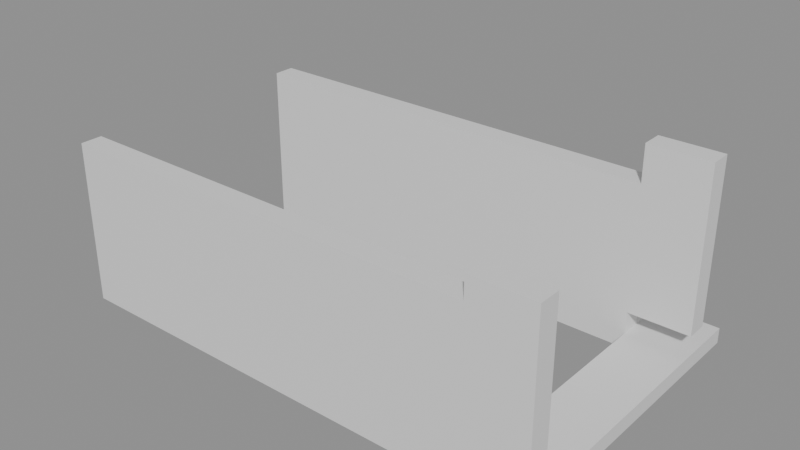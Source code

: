 # Source: building_lego.blend  (saved by Blender 5.0.119; exported with 4.5.12 LTS)
import bpy
from mathutils import Matrix  # noqa: F401  (used for matrix-valued properties, if any)

bpy.ops.wm.read_factory_settings(use_empty=True)
scene = bpy.context.scene
scene.name = 'Scene'

# ---- collections
col_01_paredes_externas = bpy.data.collections.new('01_Paredes_Externas'); scene.collection.children.link(col_01_paredes_externas)
col_03_pisos_escadas = bpy.data.collections.new('03_Pisos_Escadas'); scene.collection.children.link(col_03_pisos_escadas)

# ---- materials (node trees are filled in below, after node groups)
mat_mat_parede_externa = bpy.data.materials.new('Mat_Parede_Externa')
mat_mat_pisos = bpy.data.materials.new('Mat_Pisos')

# ---- material node trees
mat_mat_parede_externa.use_nodes = True; mat_mat_parede_externa.node_tree.nodes.clear()
_N = mat_mat_parede_externa.node_tree.nodes; _L = mat_mat_parede_externa.node_tree.links
n0 = _N.new('ShaderNodeBsdfPrincipled'); n0.name = 'BSDF - Pré-fundamentado'; n0.location = (-200, 100)
n1 = _N.new('ShaderNodeOutputMaterial'); n1.name = 'Saída de material'; n1.location = (200, 100)
_L.new(n0.outputs[0], n1.inputs[0])
n1.is_active_output = True
mat_mat_pisos.use_nodes = True; mat_mat_pisos.node_tree.nodes.clear()
_N = mat_mat_pisos.node_tree.nodes; _L = mat_mat_pisos.node_tree.links
n0 = _N.new('ShaderNodeBsdfPrincipled'); n0.name = 'BSDF - Pré-fundamentado'; n0.location = (-200, 100)
n1 = _N.new('ShaderNodeOutputMaterial'); n1.name = 'Saída de material'; n1.location = (200, 100)
_L.new(n0.outputs[0], n1.inputs[0])
n1.is_active_output = True

# ---- meshes
me_bloco_dungeon_wall_4576_885_z_5 = bpy.data.meshes.new('Bloco_dungeon_wall_4576_885_z-5')
me_bloco_dungeon_wall_4576_885_z_5.from_pydata([(-0.5, -0.175, -1.32), (0.5, -0.175, -1.32), (0.5, 0.175, -1.32), (-0.5, 0.175, -1.32), (-0.5, -0.175, 1.32), (0.5, -0.175, 1.32), (0.5, 0.175, 1.32), (-0.5, 0.175, 1.32)], [], [(0, 1, 2, 3), (4, 7, 6, 5), (0, 4, 5, 1), (2, 6, 7, 3), (0, 3, 7, 4), (1, 5, 6, 2)])
me_bloco_dungeon_wall_4576_885_z_5.materials.append(mat_mat_parede_externa)
me_bloco_dungeon_wall_4576_885_z_5.update()
me_bloco_dungeon_wall_4577_885_z_5 = bpy.data.meshes.new('Bloco_dungeon_wall_4577_885_z-5')
me_bloco_dungeon_wall_4577_885_z_5.from_pydata([(-0.5, -0.175, -1.32), (0.5, -0.175, -1.32), (0.5, 0.175, -1.32), (-0.5, 0.175, -1.32), (-0.5, -0.175, 1.32), (0.5, -0.175, 1.32), (0.5, 0.175, 1.32), (-0.5, 0.175, 1.32)], [], [(0, 1, 2, 3), (4, 7, 6, 5), (0, 4, 5, 1), (2, 6, 7, 3), (0, 3, 7, 4), (1, 5, 6, 2)])
me_bloco_dungeon_wall_4577_885_z_5.materials.append(mat_mat_parede_externa)
me_bloco_dungeon_wall_4577_885_z_5.update()
me_bloco_dungeon_wall_4578_885_z_5 = bpy.data.meshes.new('Bloco_dungeon_wall_4578_885_z-5')
me_bloco_dungeon_wall_4578_885_z_5.from_pydata([(-0.5, -0.175, -1.32), (0.5, -0.175, -1.32), (0.5, 0.175, -1.32), (-0.5, 0.175, -1.32), (-0.5, -0.175, 1.32), (0.5, -0.175, 1.32), (0.5, 0.175, 1.32), (-0.5, 0.175, 1.32)], [], [(0, 1, 2, 3), (4, 7, 6, 5), (0, 4, 5, 1), (2, 6, 7, 3), (0, 3, 7, 4), (1, 5, 6, 2)])
me_bloco_dungeon_wall_4578_885_z_5.materials.append(mat_mat_parede_externa)
me_bloco_dungeon_wall_4578_885_z_5.update()
me_bloco_dungeon_wall_4579_885_z_5 = bpy.data.meshes.new('Bloco_dungeon_wall_4579_885_z-5')
me_bloco_dungeon_wall_4579_885_z_5.from_pydata([(-0.5, -0.175, -1.32), (0.5, -0.175, -1.32), (0.5, 0.175, -1.32), (-0.5, 0.175, -1.32), (-0.5, -0.175, 1.32), (0.5, -0.175, 1.32), (0.5, 0.175, 1.32), (-0.5, 0.175, 1.32)], [], [(0, 1, 2, 3), (4, 7, 6, 5), (0, 4, 5, 1), (2, 6, 7, 3), (0, 3, 7, 4), (1, 5, 6, 2)])
me_bloco_dungeon_wall_4579_885_z_5.materials.append(mat_mat_parede_externa)
me_bloco_dungeon_wall_4579_885_z_5.update()
me_bloco_dungeon_wall_4580_885_z_5 = bpy.data.meshes.new('Bloco_dungeon_wall_4580_885_z-5')
me_bloco_dungeon_wall_4580_885_z_5.from_pydata([(-0.5, -0.175, -1.32), (0.5, -0.175, -1.32), (0.5, 0.175, -1.32), (-0.5, 0.175, -1.32), (-0.5, -0.175, 1.32), (0.5, -0.175, 1.32), (0.5, 0.175, 1.32), (-0.5, 0.175, 1.32)], [], [(0, 1, 2, 3), (4, 7, 6, 5), (0, 4, 5, 1), (2, 6, 7, 3), (0, 3, 7, 4), (1, 5, 6, 2)])
me_bloco_dungeon_wall_4580_885_z_5.materials.append(mat_mat_parede_externa)
me_bloco_dungeon_wall_4580_885_z_5.update()
me_bloco_dungeon_wall_4581_885_z_5 = bpy.data.meshes.new('Bloco_dungeon_wall_4581_885_z-5')
me_bloco_dungeon_wall_4581_885_z_5.from_pydata([(-0.5, -0.175, -1.32), (0.5, -0.175, -1.32), (0.5, 0.175, -1.32), (-0.5, 0.175, -1.32), (-0.5, -0.175, 1.32), (0.5, -0.175, 1.32), (0.5, 0.175, 1.32), (-0.5, 0.175, 1.32)], [], [(0, 1, 2, 3), (4, 7, 6, 5), (0, 4, 5, 1), (2, 6, 7, 3), (0, 3, 7, 4), (1, 5, 6, 2)])
me_bloco_dungeon_wall_4581_885_z_5.materials.append(mat_mat_parede_externa)
me_bloco_dungeon_wall_4581_885_z_5.update()
me_bloco_dungeon_wall_4582_885_z_5 = bpy.data.meshes.new('Bloco_dungeon_wall_4582_885_z-5')
me_bloco_dungeon_wall_4582_885_z_5.from_pydata([(-0.5, -0.175, -1.32), (0.5, -0.175, -1.32), (0.5, 0.175, -1.32), (-0.5, 0.175, -1.32), (-0.5, -0.175, 1.32), (0.5, -0.175, 1.32), (0.5, 0.175, 1.32), (-0.5, 0.175, 1.32)], [], [(0, 1, 2, 3), (4, 7, 6, 5), (0, 4, 5, 1), (2, 6, 7, 3), (0, 3, 7, 4), (1, 5, 6, 2)])
me_bloco_dungeon_wall_4582_885_z_5.materials.append(mat_mat_parede_externa)
me_bloco_dungeon_wall_4582_885_z_5.update()
me_bloco_dungeon_wall_4583_885_z_2 = bpy.data.meshes.new('Bloco_dungeon_wall_4583_885_z-2')
me_bloco_dungeon_wall_4583_885_z_2.from_pydata([(-0.5, -0.175, -1.32), (0.5, -0.175, -1.32), (0.5, 0.175, -1.32), (-0.5, 0.175, -1.32), (-0.5, -0.175, 1.32), (0.5, -0.175, 1.32), (0.5, 0.175, 1.32), (-0.5, 0.175, 1.32)], [], [(0, 1, 2, 3), (4, 7, 6, 5), (0, 4, 5, 1), (2, 6, 7, 3), (0, 3, 7, 4), (1, 5, 6, 2)])
me_bloco_dungeon_wall_4583_885_z_2.materials.append(mat_mat_parede_externa)
me_bloco_dungeon_wall_4583_885_z_2.update()
me_bloco_dungeon_wall_4576_889_z_5 = bpy.data.meshes.new('Bloco_dungeon_wall_4576_889_z-5')
me_bloco_dungeon_wall_4576_889_z_5.from_pydata([(-0.5, -0.175, -1.32), (0.5, -0.175, -1.32), (0.5, 0.175, -1.32), (-0.5, 0.175, -1.32), (-0.5, -0.175, 1.32), (0.5, -0.175, 1.32), (0.5, 0.175, 1.32), (-0.5, 0.175, 1.32)], [], [(0, 1, 2, 3), (4, 7, 6, 5), (0, 4, 5, 1), (2, 6, 7, 3), (0, 3, 7, 4), (1, 5, 6, 2)])
me_bloco_dungeon_wall_4576_889_z_5.materials.append(mat_mat_parede_externa)
me_bloco_dungeon_wall_4576_889_z_5.update()
me_bloco_dungeon_wall_4577_889_z_5 = bpy.data.meshes.new('Bloco_dungeon_wall_4577_889_z-5')
me_bloco_dungeon_wall_4577_889_z_5.from_pydata([(-0.5, -0.175, -1.32), (0.5, -0.175, -1.32), (0.5, 0.175, -1.32), (-0.5, 0.175, -1.32), (-0.5, -0.175, 1.32), (0.5, -0.175, 1.32), (0.5, 0.175, 1.32), (-0.5, 0.175, 1.32)], [], [(0, 1, 2, 3), (4, 7, 6, 5), (0, 4, 5, 1), (2, 6, 7, 3), (0, 3, 7, 4), (1, 5, 6, 2)])
me_bloco_dungeon_wall_4577_889_z_5.materials.append(mat_mat_parede_externa)
me_bloco_dungeon_wall_4577_889_z_5.update()
me_bloco_dungeon_wall_4578_889_z_5 = bpy.data.meshes.new('Bloco_dungeon_wall_4578_889_z-5')
me_bloco_dungeon_wall_4578_889_z_5.from_pydata([(-0.5, -0.175, -1.32), (0.5, -0.175, -1.32), (0.5, 0.175, -1.32), (-0.5, 0.175, -1.32), (-0.5, -0.175, 1.32), (0.5, -0.175, 1.32), (0.5, 0.175, 1.32), (-0.5, 0.175, 1.32)], [], [(0, 1, 2, 3), (4, 7, 6, 5), (0, 4, 5, 1), (2, 6, 7, 3), (0, 3, 7, 4), (1, 5, 6, 2)])
me_bloco_dungeon_wall_4578_889_z_5.materials.append(mat_mat_parede_externa)
me_bloco_dungeon_wall_4578_889_z_5.update()
me_bloco_dungeon_wall_4579_889_z_5 = bpy.data.meshes.new('Bloco_dungeon_wall_4579_889_z-5')
me_bloco_dungeon_wall_4579_889_z_5.from_pydata([(-0.5, -0.175, -1.32), (0.5, -0.175, -1.32), (0.5, 0.175, -1.32), (-0.5, 0.175, -1.32), (-0.5, -0.175, 1.32), (0.5, -0.175, 1.32), (0.5, 0.175, 1.32), (-0.5, 0.175, 1.32)], [], [(0, 1, 2, 3), (4, 7, 6, 5), (0, 4, 5, 1), (2, 6, 7, 3), (0, 3, 7, 4), (1, 5, 6, 2)])
me_bloco_dungeon_wall_4579_889_z_5.materials.append(mat_mat_parede_externa)
me_bloco_dungeon_wall_4579_889_z_5.update()
me_bloco_dungeon_wall_4580_889_z_5 = bpy.data.meshes.new('Bloco_dungeon_wall_4580_889_z-5')
me_bloco_dungeon_wall_4580_889_z_5.from_pydata([(-0.5, -0.175, -1.32), (0.5, -0.175, -1.32), (0.5, 0.175, -1.32), (-0.5, 0.175, -1.32), (-0.5, -0.175, 1.32), (0.5, -0.175, 1.32), (0.5, 0.175, 1.32), (-0.5, 0.175, 1.32)], [], [(0, 1, 2, 3), (4, 7, 6, 5), (0, 4, 5, 1), (2, 6, 7, 3), (0, 3, 7, 4), (1, 5, 6, 2)])
me_bloco_dungeon_wall_4580_889_z_5.materials.append(mat_mat_parede_externa)
me_bloco_dungeon_wall_4580_889_z_5.update()
me_bloco_dungeon_wall_4581_889_z_5 = bpy.data.meshes.new('Bloco_dungeon_wall_4581_889_z-5')
me_bloco_dungeon_wall_4581_889_z_5.from_pydata([(-0.5, -0.175, -1.32), (0.5, -0.175, -1.32), (0.5, 0.175, -1.32), (-0.5, 0.175, -1.32), (-0.5, -0.175, 1.32), (0.5, -0.175, 1.32), (0.5, 0.175, 1.32), (-0.5, 0.175, 1.32)], [], [(0, 1, 2, 3), (4, 7, 6, 5), (0, 4, 5, 1), (2, 6, 7, 3), (0, 3, 7, 4), (1, 5, 6, 2)])
me_bloco_dungeon_wall_4581_889_z_5.materials.append(mat_mat_parede_externa)
me_bloco_dungeon_wall_4581_889_z_5.update()
me_bloco_dungeon_wall_4582_889_z_5 = bpy.data.meshes.new('Bloco_dungeon_wall_4582_889_z-5')
me_bloco_dungeon_wall_4582_889_z_5.from_pydata([(-0.5, -0.175, -1.32), (0.5, -0.175, -1.32), (0.5, 0.175, -1.32), (-0.5, 0.175, -1.32), (-0.5, -0.175, 1.32), (0.5, -0.175, 1.32), (0.5, 0.175, 1.32), (-0.5, 0.175, 1.32)], [], [(0, 1, 2, 3), (4, 7, 6, 5), (0, 4, 5, 1), (2, 6, 7, 3), (0, 3, 7, 4), (1, 5, 6, 2)])
me_bloco_dungeon_wall_4582_889_z_5.materials.append(mat_mat_parede_externa)
me_bloco_dungeon_wall_4582_889_z_5.update()
me_bloco_dungeon_wall_4583_889_z0 = bpy.data.meshes.new('Bloco_dungeon_wall_4583_889_z0')
me_bloco_dungeon_wall_4583_889_z0.from_pydata([(-0.5, -0.175, -1.32), (0.5, -0.175, -1.32), (0.5, 0.175, -1.32), (-0.5, 0.175, -1.32), (-0.5, -0.175, 1.32), (0.5, -0.175, 1.32), (0.5, 0.175, 1.32), (-0.5, 0.175, 1.32)], [], [(0, 1, 2, 3), (4, 7, 6, 5), (0, 4, 5, 1), (2, 6, 7, 3), (0, 3, 7, 4), (1, 5, 6, 2)])
me_bloco_dungeon_wall_4583_889_z0.materials.append(mat_mat_parede_externa)
me_bloco_dungeon_wall_4583_889_z0.update()
me_degrau_4583_886_z_5 = bpy.data.meshes.new('Degrau_4583_886_z-5')
me_degrau_4583_886_z_5.from_pydata([(-0.5, -0.5, -0.125), (0.5, -0.5, -0.125), (0.5, 0.5, -0.125), (-0.5, 0.5, -0.125), (-0.5, -0.5, 0.125), (0.5, -0.5, 0.125), (0.5, 0.5, 0.125), (-0.5, 0.5, 0.125)], [], [(0, 1, 2, 3), (4, 7, 6, 5), (0, 4, 5, 1), (2, 6, 7, 3), (0, 3, 7, 4), (1, 5, 6, 2)])
me_degrau_4583_886_z_5.materials.append(mat_mat_pisos)
me_degrau_4583_886_z_5.update()
me_degrau_4583_887_z_5 = bpy.data.meshes.new('Degrau_4583_887_z-5')
me_degrau_4583_887_z_5.from_pydata([(-0.5, -0.5, -0.125), (0.5, -0.5, -0.125), (0.5, 0.5, -0.125), (-0.5, 0.5, -0.125), (-0.5, -0.5, 0.125), (0.5, -0.5, 0.125), (0.5, 0.5, 0.125), (-0.5, 0.5, 0.125)], [], [(0, 1, 2, 3), (4, 7, 6, 5), (0, 4, 5, 1), (2, 6, 7, 3), (0, 3, 7, 4), (1, 5, 6, 2)])
me_degrau_4583_887_z_5.materials.append(mat_mat_pisos)
me_degrau_4583_887_z_5.update()
me_degrau_4583_888_z_5 = bpy.data.meshes.new('Degrau_4583_888_z-5')
me_degrau_4583_888_z_5.from_pydata([(-0.5, -0.5, -0.125), (0.5, -0.5, -0.125), (0.5, 0.5, -0.125), (-0.5, 0.5, -0.125), (-0.5, -0.5, 0.125), (0.5, -0.5, 0.125), (0.5, 0.5, 0.125), (-0.5, 0.5, 0.125)], [], [(0, 1, 2, 3), (4, 7, 6, 5), (0, 4, 5, 1), (2, 6, 7, 3), (0, 3, 7, 4), (1, 5, 6, 2)])
me_degrau_4583_888_z_5.materials.append(mat_mat_pisos)
me_degrau_4583_888_z_5.update()
me_degrau_4583_889_z_5 = bpy.data.meshes.new('Degrau_4583_889_z-5')
me_degrau_4583_889_z_5.from_pydata([(-0.5, -0.5, -0.125), (0.5, -0.5, -0.125), (0.5, 0.5, -0.125), (-0.5, 0.5, -0.125), (-0.5, -0.5, 0.125), (0.5, -0.5, 0.125), (0.5, 0.5, 0.125), (-0.5, 0.5, 0.125)], [], [(0, 1, 2, 3), (4, 7, 6, 5), (0, 4, 5, 1), (2, 6, 7, 3), (0, 3, 7, 4), (1, 5, 6, 2)])
me_degrau_4583_889_z_5.materials.append(mat_mat_pisos)
me_degrau_4583_889_z_5.update()

# ---- objects
ob_parede_externa_norte_y885_x4576_4583 = bpy.data.objects.new('Parede_Externa_Norte_Y885_X4576_4583', None)
ob_bloco_dungeon_wall_4576_885_z_5 = bpy.data.objects.new('Bloco_dungeon_wall_4576_885_z-5', me_bloco_dungeon_wall_4576_885_z_5)
ob_bloco_dungeon_wall_4577_885_z_5 = bpy.data.objects.new('Bloco_dungeon_wall_4577_885_z-5', me_bloco_dungeon_wall_4577_885_z_5)
ob_bloco_dungeon_wall_4578_885_z_5 = bpy.data.objects.new('Bloco_dungeon_wall_4578_885_z-5', me_bloco_dungeon_wall_4578_885_z_5)
ob_bloco_dungeon_wall_4579_885_z_5 = bpy.data.objects.new('Bloco_dungeon_wall_4579_885_z-5', me_bloco_dungeon_wall_4579_885_z_5)
ob_bloco_dungeon_wall_4580_885_z_5 = bpy.data.objects.new('Bloco_dungeon_wall_4580_885_z-5', me_bloco_dungeon_wall_4580_885_z_5)
ob_bloco_dungeon_wall_4581_885_z_5 = bpy.data.objects.new('Bloco_dungeon_wall_4581_885_z-5', me_bloco_dungeon_wall_4581_885_z_5)
ob_bloco_dungeon_wall_4582_885_z_5 = bpy.data.objects.new('Bloco_dungeon_wall_4582_885_z-5', me_bloco_dungeon_wall_4582_885_z_5)
ob_bloco_dungeon_wall_4583_885_z_2 = bpy.data.objects.new('Bloco_dungeon_wall_4583_885_z-2', me_bloco_dungeon_wall_4583_885_z_2)
ob_parede_externa_sul_y889_x4576_4583 = bpy.data.objects.new('Parede_Externa_Sul_Y889_X4576_4583', None)
ob_bloco_dungeon_wall_4576_889_z_5 = bpy.data.objects.new('Bloco_dungeon_wall_4576_889_z-5', me_bloco_dungeon_wall_4576_889_z_5)
ob_bloco_dungeon_wall_4577_889_z_5 = bpy.data.objects.new('Bloco_dungeon_wall_4577_889_z-5', me_bloco_dungeon_wall_4577_889_z_5)
ob_bloco_dungeon_wall_4578_889_z_5 = bpy.data.objects.new('Bloco_dungeon_wall_4578_889_z-5', me_bloco_dungeon_wall_4578_889_z_5)
ob_bloco_dungeon_wall_4579_889_z_5 = bpy.data.objects.new('Bloco_dungeon_wall_4579_889_z-5', me_bloco_dungeon_wall_4579_889_z_5)
ob_bloco_dungeon_wall_4580_889_z_5 = bpy.data.objects.new('Bloco_dungeon_wall_4580_889_z-5', me_bloco_dungeon_wall_4580_889_z_5)
ob_bloco_dungeon_wall_4581_889_z_5 = bpy.data.objects.new('Bloco_dungeon_wall_4581_889_z-5', me_bloco_dungeon_wall_4581_889_z_5)
ob_bloco_dungeon_wall_4582_889_z_5 = bpy.data.objects.new('Bloco_dungeon_wall_4582_889_z-5', me_bloco_dungeon_wall_4582_889_z_5)
ob_bloco_dungeon_wall_4583_889_z0 = bpy.data.objects.new('Bloco_dungeon_wall_4583_889_z0', me_bloco_dungeon_wall_4583_889_z0)
ob_escadas_corrim_os = bpy.data.objects.new('Escadas_Corrimãos', None)
ob_degrau_4583_886_z_5 = bpy.data.objects.new('Degrau_4583_886_z-5', me_degrau_4583_886_z_5)
ob_degrau_4583_887_z_5 = bpy.data.objects.new('Degrau_4583_887_z-5', me_degrau_4583_887_z_5)
ob_degrau_4583_888_z_5 = bpy.data.objects.new('Degrau_4583_888_z-5', me_degrau_4583_888_z_5)
ob_degrau_4583_889_z_5 = bpy.data.objects.new('Degrau_4583_889_z-5', me_degrau_4583_889_z_5)

# ---- transforms, parenting, visibility, modifiers, constraints
ob_parede_externa_norte_y885_x4576_4583.location = (0.0, -2.0, 0.0)
ob_parede_externa_norte_y885_x4576_4583.empty_display_type = 'CUBE'
ob_bloco_dungeon_wall_4576_885_z_5.parent = ob_parede_externa_norte_y885_x4576_4583
ob_bloco_dungeon_wall_4576_885_z_5.matrix_parent_inverse = Matrix(((1.0, -0.0, 0.0, -0.0), (-0.0, 1.0, -0.0, 2.0), (0.0, -0.0, 1.0, -0.0), (-0.0, 0.0, -0.0, 1.0)))
ob_bloco_dungeon_wall_4576_885_z_5.location = (-3.5, -2.325, 1.32)
ob_bloco_dungeon_wall_4577_885_z_5.parent = ob_parede_externa_norte_y885_x4576_4583
ob_bloco_dungeon_wall_4577_885_z_5.matrix_parent_inverse = Matrix(((1.0, -0.0, 0.0, -0.0), (-0.0, 1.0, -0.0, 2.0), (0.0, -0.0, 1.0, -0.0), (-0.0, 0.0, -0.0, 1.0)))
ob_bloco_dungeon_wall_4577_885_z_5.location = (-2.5, -2.325, 1.32)
ob_bloco_dungeon_wall_4578_885_z_5.parent = ob_parede_externa_norte_y885_x4576_4583
ob_bloco_dungeon_wall_4578_885_z_5.matrix_parent_inverse = Matrix(((1.0, -0.0, 0.0, -0.0), (-0.0, 1.0, -0.0, 2.0), (0.0, -0.0, 1.0, -0.0), (-0.0, 0.0, -0.0, 1.0)))
ob_bloco_dungeon_wall_4578_885_z_5.location = (-1.5, -2.325, 1.32)
ob_bloco_dungeon_wall_4579_885_z_5.parent = ob_parede_externa_norte_y885_x4576_4583
ob_bloco_dungeon_wall_4579_885_z_5.matrix_parent_inverse = Matrix(((1.0, -0.0, 0.0, -0.0), (-0.0, 1.0, -0.0, 2.0), (0.0, -0.0, 1.0, -0.0), (-0.0, 0.0, -0.0, 1.0)))
ob_bloco_dungeon_wall_4579_885_z_5.location = (-0.5, -2.325, 1.32)
ob_bloco_dungeon_wall_4580_885_z_5.parent = ob_parede_externa_norte_y885_x4576_4583
ob_bloco_dungeon_wall_4580_885_z_5.matrix_parent_inverse = Matrix(((1.0, -0.0, 0.0, -0.0), (-0.0, 1.0, -0.0, 2.0), (0.0, -0.0, 1.0, -0.0), (-0.0, 0.0, -0.0, 1.0)))
ob_bloco_dungeon_wall_4580_885_z_5.location = (0.5, -2.325, 1.32)
ob_bloco_dungeon_wall_4581_885_z_5.parent = ob_parede_externa_norte_y885_x4576_4583
ob_bloco_dungeon_wall_4581_885_z_5.matrix_parent_inverse = Matrix(((1.0, -0.0, 0.0, -0.0), (-0.0, 1.0, -0.0, 2.0), (0.0, -0.0, 1.0, -0.0), (-0.0, 0.0, -0.0, 1.0)))
ob_bloco_dungeon_wall_4581_885_z_5.location = (1.5, -2.325, 1.32)
ob_bloco_dungeon_wall_4582_885_z_5.parent = ob_parede_externa_norte_y885_x4576_4583
ob_bloco_dungeon_wall_4582_885_z_5.matrix_parent_inverse = Matrix(((1.0, -0.0, 0.0, -0.0), (-0.0, 1.0, -0.0, 2.0), (0.0, -0.0, 1.0, -0.0), (-0.0, 0.0, -0.0, 1.0)))
ob_bloco_dungeon_wall_4582_885_z_5.location = (2.5, -2.325, 1.32)
ob_bloco_dungeon_wall_4583_885_z_2.parent = ob_parede_externa_norte_y885_x4576_4583
ob_bloco_dungeon_wall_4583_885_z_2.matrix_parent_inverse = Matrix(((1.0, -0.0, 0.0, -0.0), (-0.0, 1.0, -0.0, 2.0), (0.0, -0.0, 1.0, -0.0), (-0.0, 0.0, -0.0, 1.0)))
ob_bloco_dungeon_wall_4583_885_z_2.location = (3.5, -2.325, 1.68)
ob_parede_externa_sul_y889_x4576_4583.location = (0.0, 2.0, 0.0)
ob_parede_externa_sul_y889_x4576_4583.empty_display_type = 'CUBE'
ob_bloco_dungeon_wall_4576_889_z_5.parent = ob_parede_externa_sul_y889_x4576_4583
ob_bloco_dungeon_wall_4576_889_z_5.matrix_parent_inverse = Matrix(((1.0, -0.0, 0.0, -0.0), (-0.0, 1.0, -0.0, -2.0), (0.0, -0.0, 1.0, -0.0), (-0.0, 0.0, -0.0, 1.0)))
ob_bloco_dungeon_wall_4576_889_z_5.location = (-3.5, 1.675, 1.32)
ob_bloco_dungeon_wall_4577_889_z_5.parent = ob_parede_externa_sul_y889_x4576_4583
ob_bloco_dungeon_wall_4577_889_z_5.matrix_parent_inverse = Matrix(((1.0, -0.0, 0.0, -0.0), (-0.0, 1.0, -0.0, -2.0), (0.0, -0.0, 1.0, -0.0), (-0.0, 0.0, -0.0, 1.0)))
ob_bloco_dungeon_wall_4577_889_z_5.location = (-2.5, 1.675, 1.32)
ob_bloco_dungeon_wall_4578_889_z_5.parent = ob_parede_externa_sul_y889_x4576_4583
ob_bloco_dungeon_wall_4578_889_z_5.matrix_parent_inverse = Matrix(((1.0, -0.0, 0.0, -0.0), (-0.0, 1.0, -0.0, -2.0), (0.0, -0.0, 1.0, -0.0), (-0.0, 0.0, -0.0, 1.0)))
ob_bloco_dungeon_wall_4578_889_z_5.location = (-1.5, 1.675, 1.32)
ob_bloco_dungeon_wall_4579_889_z_5.parent = ob_parede_externa_sul_y889_x4576_4583
ob_bloco_dungeon_wall_4579_889_z_5.matrix_parent_inverse = Matrix(((1.0, -0.0, 0.0, -0.0), (-0.0, 1.0, -0.0, -2.0), (0.0, -0.0, 1.0, -0.0), (-0.0, 0.0, -0.0, 1.0)))
ob_bloco_dungeon_wall_4579_889_z_5.location = (-0.5, 1.675, 1.32)
ob_bloco_dungeon_wall_4580_889_z_5.parent = ob_parede_externa_sul_y889_x4576_4583
ob_bloco_dungeon_wall_4580_889_z_5.matrix_parent_inverse = Matrix(((1.0, -0.0, 0.0, -0.0), (-0.0, 1.0, -0.0, -2.0), (0.0, -0.0, 1.0, -0.0), (-0.0, 0.0, -0.0, 1.0)))
ob_bloco_dungeon_wall_4580_889_z_5.location = (0.5, 1.675, 1.32)
ob_bloco_dungeon_wall_4581_889_z_5.parent = ob_parede_externa_sul_y889_x4576_4583
ob_bloco_dungeon_wall_4581_889_z_5.matrix_parent_inverse = Matrix(((1.0, -0.0, 0.0, -0.0), (-0.0, 1.0, -0.0, -2.0), (0.0, -0.0, 1.0, -0.0), (-0.0, 0.0, -0.0, 1.0)))
ob_bloco_dungeon_wall_4581_889_z_5.location = (1.5, 1.675, 1.32)
ob_bloco_dungeon_wall_4582_889_z_5.parent = ob_parede_externa_sul_y889_x4576_4583
ob_bloco_dungeon_wall_4582_889_z_5.matrix_parent_inverse = Matrix(((1.0, -0.0, 0.0, -0.0), (-0.0, 1.0, -0.0, -2.0), (0.0, -0.0, 1.0, -0.0), (-0.0, 0.0, -0.0, 1.0)))
ob_bloco_dungeon_wall_4582_889_z_5.location = (2.5, 1.675, 1.32)
ob_bloco_dungeon_wall_4583_889_z0.parent = ob_parede_externa_sul_y889_x4576_4583
ob_bloco_dungeon_wall_4583_889_z0.matrix_parent_inverse = Matrix(((1.0, -0.0, 0.0, -0.0), (-0.0, 1.0, -0.0, -2.0), (0.0, -0.0, 1.0, -0.0), (-0.0, 0.0, -0.0, 1.0)))
ob_bloco_dungeon_wall_4583_889_z0.location = (3.5, 1.675, 1.92)
ob_escadas_corrim_os.location = (0.0, 0.0, 0.0)
ob_escadas_corrim_os.empty_display_type = 'CUBE'
ob_degrau_4583_886_z_5.parent = ob_escadas_corrim_os
ob_degrau_4583_886_z_5.location = (3.5, -1.0, 0.125)
ob_degrau_4583_887_z_5.parent = ob_escadas_corrim_os
ob_degrau_4583_887_z_5.location = (3.5, 0.0, 0.125)
ob_degrau_4583_888_z_5.parent = ob_escadas_corrim_os
ob_degrau_4583_888_z_5.location = (3.5, 1.0, 0.125)
ob_degrau_4583_889_z_5.parent = ob_escadas_corrim_os
ob_degrau_4583_889_z_5.location = (3.5, 2.0, 0.125)

# ---- collection membership
col_01_paredes_externas.objects.link(ob_parede_externa_norte_y885_x4576_4583)
col_01_paredes_externas.objects.link(ob_bloco_dungeon_wall_4576_885_z_5)
col_01_paredes_externas.objects.link(ob_bloco_dungeon_wall_4577_885_z_5)
col_01_paredes_externas.objects.link(ob_bloco_dungeon_wall_4578_885_z_5)
col_01_paredes_externas.objects.link(ob_bloco_dungeon_wall_4579_885_z_5)
col_01_paredes_externas.objects.link(ob_bloco_dungeon_wall_4580_885_z_5)
col_01_paredes_externas.objects.link(ob_bloco_dungeon_wall_4581_885_z_5)
col_01_paredes_externas.objects.link(ob_bloco_dungeon_wall_4582_885_z_5)
col_01_paredes_externas.objects.link(ob_bloco_dungeon_wall_4583_885_z_2)
col_01_paredes_externas.objects.link(ob_parede_externa_sul_y889_x4576_4583)
col_01_paredes_externas.objects.link(ob_bloco_dungeon_wall_4576_889_z_5)
col_01_paredes_externas.objects.link(ob_bloco_dungeon_wall_4577_889_z_5)
col_01_paredes_externas.objects.link(ob_bloco_dungeon_wall_4578_889_z_5)
col_01_paredes_externas.objects.link(ob_bloco_dungeon_wall_4579_889_z_5)
col_01_paredes_externas.objects.link(ob_bloco_dungeon_wall_4580_889_z_5)
col_01_paredes_externas.objects.link(ob_bloco_dungeon_wall_4581_889_z_5)
col_01_paredes_externas.objects.link(ob_bloco_dungeon_wall_4582_889_z_5)
col_01_paredes_externas.objects.link(ob_bloco_dungeon_wall_4583_889_z0)
col_03_pisos_escadas.objects.link(ob_escadas_corrim_os)
col_03_pisos_escadas.objects.link(ob_degrau_4583_886_z_5)
col_03_pisos_escadas.objects.link(ob_degrau_4583_887_z_5)
col_03_pisos_escadas.objects.link(ob_degrau_4583_888_z_5)
col_03_pisos_escadas.objects.link(ob_degrau_4583_889_z_5)

# ---- scene / render settings (as saved in the file)
scene.frame_start = 1; scene.frame_end = 250; scene.frame_set(1)
scene.render.engine = 'BLENDER_EEVEE_NEXT'
scene.render.bake_bias = 0.0
scene.render.bake_samples = 0
scene.cycles.sampling_pattern = 'TABULATED_SOBOL'
scene.eevee.use_volume_custom_range = False
bpy.context.view_layer.update()

# ---- added for rendering (the .blend has no active camera and no usable light): camera, sun + grey world if the file has none
cam_auto = bpy.data.cameras.new('AutoCamera')
cam_auto.lens = 50.0
cam_auto.sensor_width = 36.0
cam_auto.clip_end = 1000.0
ob_auto_camera = bpy.data.objects.new('AutoCamera', cam_auto)
scene.collection.objects.link(ob_auto_camera)
ob_auto_camera.location = (9.22897, -11.0748, 9.00318)
ob_auto_camera.rotation_euler = (1.09748, -7.21219e-08, 0.694738)
scene.camera = ob_auto_camera
light_auto_sun = bpy.data.lights.new('AutoSun', 'SUN')
light_auto_sun.energy = 3.0
light_auto_sun.angle = 0.0523599
ob_auto_sun = bpy.data.objects.new('AutoSun', light_auto_sun)
scene.collection.objects.link(ob_auto_sun)
ob_auto_sun.rotation_euler = (0.872665, 0.174533, 0.523599)
if scene.world is None:
    world_auto = bpy.data.worlds.new('AutoWorld')
    world_auto.color = (0.3, 0.3, 0.3)
    scene.world = world_auto
bpy.context.view_layer.update()
